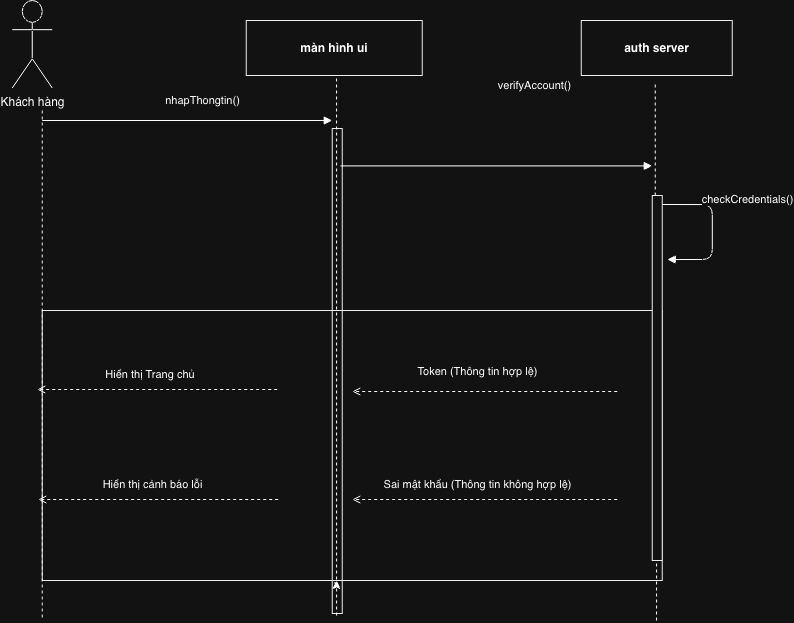

The diagram above was exported from draw.io. Its source (the exported page's mxGraphModel, read from the mxfile embedded in the PNG):
<mxGraphModel dx="1245" dy="721" grid="1" gridSize="10" guides="1" tooltips="1" connect="1" arrows="1" fold="1" page="1" pageScale="1" pageWidth="1169" pageHeight="827" math="0" shadow="0">
  <root>
    <mxCell id="0" />
    <mxCell id="1" parent="0" />
    <mxCell id="a" parent="1" style="shape=umlActor;verticalLabelPosition=bottom;verticalAlign=top;html=1;" value="Khách hàng" vertex="1">
      <mxGeometry height="87.5" width="40" x="140" y="20" as="geometry" />
    </mxCell>
    <mxCell id="u" parent="1" style="rounded=0;whiteSpace=wrap;html=1;fillColor=#ffffff;strokeColor=#000000;fontStyle=1;" value="màn hình ui" vertex="1">
      <mxGeometry height="55" width="176" x="374" y="40" as="geometry" />
    </mxCell>
    <mxCell id="s" parent="1" style="rounded=0;whiteSpace=wrap;html=1;fillColor=#ffffff;strokeColor=#000000;fontStyle=1;" value="auth server" vertex="1">
      <mxGeometry height="55" width="151" x="709" y="40" as="geometry" />
    </mxCell>
    <mxCell id="la" edge="1" parent="1" style="endArrow=none;dashed=1;strokeColor=#000000;">
      <mxGeometry relative="1" as="geometry">
        <mxPoint x="170" y="130" as="sourcePoint" />
        <mxPoint x="170" y="640" as="targetPoint" />
      </mxGeometry>
    </mxCell>
    <mxCell id="au" parent="1" style="fillColor=#ffffff;strokeColor=#000000;" vertex="1">
      <mxGeometry height="485" width="10" x="460" y="148" as="geometry" />
    </mxCell>
    <mxCell id="m1" edge="1" parent="1" style="endArrow=block;endFill=1;html=1;" value="nhapThongtin()">
      <mxGeometry relative="1" x="0.1034" y="20" as="geometry">
        <mxPoint as="offset" />
        <mxPoint x="170" y="140" as="sourcePoint" />
        <mxPoint x="460" y="140" as="targetPoint" />
      </mxGeometry>
    </mxCell>
    <mxCell id="m2" edge="1" parent="1" style="endArrow=block;endFill=1;html=1;exitX=0.848;exitY=0.073;exitDx=0;exitDy=0;exitPerimeter=0;" value="verifyAccount()">
      <mxGeometry relative="1" x="0.2424" y="80" as="geometry">
        <mxPoint as="offset" />
        <mxPoint x="468.4799999999998" y="185.4050000000001" as="sourcePoint" />
        <mxPoint x="780" y="185.41" as="targetPoint" />
      </mxGeometry>
    </mxCell>
    <mxCell id="self" edge="1" parent="1" style="edgeStyle=orthogonalEdgeStyle;endArrow=block;endFill=1;html=1;" value="checkCredentials()">
      <mxGeometry relative="1" x="-0.2778" y="36" as="geometry">
        <mxPoint x="-1" y="-10" as="offset" />
        <Array as="points">
          <mxPoint x="840.07" y="224.07" />
          <mxPoint x="840.07" y="279" />
        </Array>
        <mxPoint x="790" y="224" as="sourcePoint" />
        <mxPoint x="795" y="279" as="targetPoint" />
      </mxGeometry>
    </mxCell>
    <mxCell id="f" parent="1" style="fillColor=none;strokeColor=#000000;" vertex="1">
      <mxGeometry height="270" width="620" x="170" y="330" as="geometry" />
    </mxCell>
    <mxCell id="m4" edge="1" parent="1" style="endArrow=open;endFill=0;dashed=1;html=1;" value="Token (Thông tin hợp lệ)">
      <mxGeometry relative="1" x="0.0606" y="-20" as="geometry">
        <mxPoint as="offset" />
        <mxPoint x="745" y="411" as="sourcePoint" />
        <mxPoint x="480" y="411" as="targetPoint" />
      </mxGeometry>
    </mxCell>
    <mxCell id="m5" edge="1" parent="1" style="endArrow=open;endFill=0;dashed=1;html=1;" value="Hiển thị Trang chủ&amp;nbsp;">
      <mxGeometry relative="1" x="0.0417" y="-15" as="geometry">
        <mxPoint as="offset" />
        <mxPoint x="405" y="409" as="sourcePoint" />
        <mxPoint x="165" y="409" as="targetPoint" />
      </mxGeometry>
    </mxCell>
    <mxCell id="m6" edge="1" parent="1" style="endArrow=open;endFill=0;dashed=1;html=1;" value="Sai mật khẩu (Thông tin không hợp lệ)">
      <mxGeometry relative="1" x="0.0606" y="-15" as="geometry">
        <mxPoint as="offset" />
        <mxPoint x="745" y="519" as="sourcePoint" />
        <mxPoint x="480" y="519" as="targetPoint" />
      </mxGeometry>
    </mxCell>
    <mxCell id="m7" edge="1" parent="1" style="endArrow=open;endFill=0;dashed=1;html=1;" value="Hiển thị cảnh báo lỗi">
      <mxGeometry relative="1" x="0.0417" y="-15" as="geometry">
        <mxPoint as="offset" />
        <mxPoint x="406" y="519" as="sourcePoint" />
        <mxPoint x="166" y="519" as="targetPoint" />
      </mxGeometry>
    </mxCell>
    <mxCell id="as" parent="1" style="fillColor=#ffffff;strokeColor=#000000;" vertex="1">
      <mxGeometry height="365" width="10" x="780" y="215" as="geometry" />
    </mxCell>
    <mxCell id="JvXfsBw3t2OfJpf-PHWz-1" edge="1" parent="1" style="endArrow=none;dashed=1;html=1;rounded=0;" value="">
      <mxGeometry height="50" relative="1" width="50" as="geometry">
        <mxPoint x="464.33000000000004" y="635" as="sourcePoint" />
        <mxPoint x="464.33000000000004" y="95" as="targetPoint" />
      </mxGeometry>
    </mxCell>
    <mxCell id="JvXfsBw3t2OfJpf-PHWz-3" edge="1" parent="1" style="endArrow=none;dashed=1;html=1;rounded=0;" value="">
      <mxGeometry height="50" relative="1" width="50" as="geometry">
        <mxPoint x="783" y="215" as="sourcePoint" />
        <mxPoint x="783" y="101.55" as="targetPoint" />
      </mxGeometry>
    </mxCell>
    <mxCell id="JvXfsBw3t2OfJpf-PHWz-7" edge="1" parent="1" style="endArrow=none;dashed=1;html=1;rounded=0;" value="">
      <mxGeometry height="50" relative="1" width="50" as="geometry">
        <mxPoint x="784.33" y="640" as="sourcePoint" />
        <mxPoint x="784.33" y="580" as="targetPoint" />
      </mxGeometry>
    </mxCell>
    <mxCell id="JvXfsBw3t2OfJpf-PHWz-8" edge="1" parent="1" source="au" style="edgeStyle=orthogonalEdgeStyle;rounded=0;orthogonalLoop=1;jettySize=auto;html=1;innerLoopWaypoints=1;exitX=0.167;exitY=0.937;exitDx=0;exitDy=0;entryX=0.433;entryY=0.932;entryDx=0;entryDy=0;entryPerimeter=0;exitPerimeter=0;" target="au">
      <mxGeometry relative="1" as="geometry" />
    </mxCell>
  </root>
</mxGraphModel>